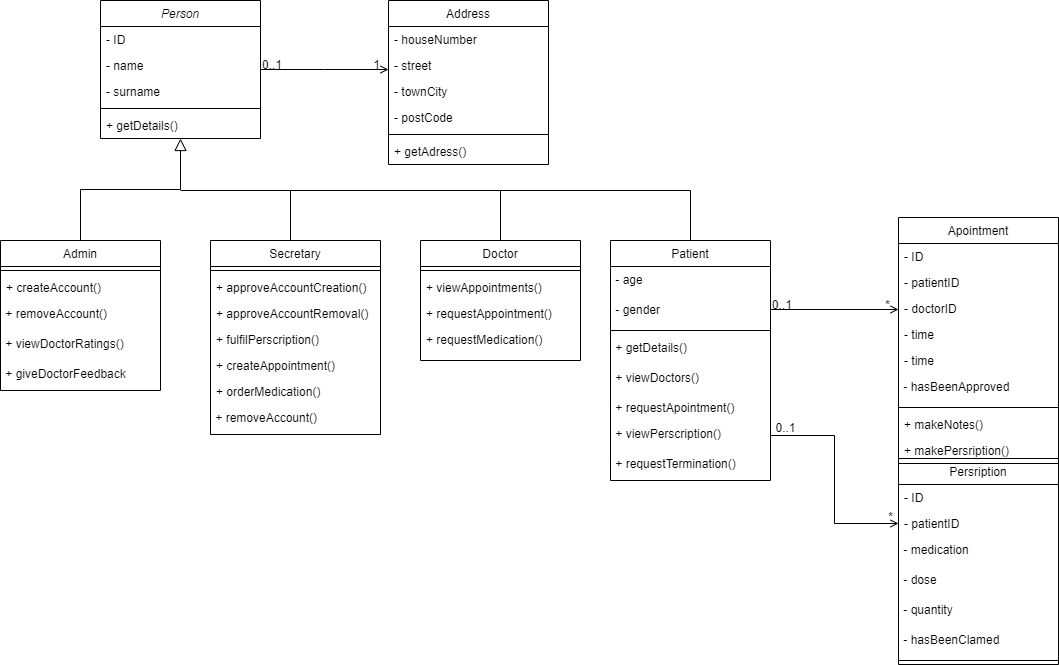

The diagram above was exported from draw.io. Its source (the exported page's mxGraphModel, read from the mxfile embedded in the PNG):
<mxGraphModel dx="1422" dy="762" grid="1" gridSize="10" guides="1" tooltips="1" connect="1" arrows="1" fold="1" page="1" pageScale="1" pageWidth="827" pageHeight="1169" math="0" shadow="0">
  <root>
    <mxCell id="WIyWlLk6GJQsqaUBKTNV-0" />
    <mxCell id="WIyWlLk6GJQsqaUBKTNV-1" parent="WIyWlLk6GJQsqaUBKTNV-0" />
    <mxCell id="zkfFHV4jXpPFQw0GAbJ--0" value="Person" style="swimlane;fontStyle=2;align=center;verticalAlign=top;childLayout=stackLayout;horizontal=1;startSize=26;horizontalStack=0;resizeParent=1;resizeLast=0;collapsible=1;marginBottom=0;rounded=0;shadow=0;strokeWidth=1;" parent="WIyWlLk6GJQsqaUBKTNV-1" vertex="1">
      <mxGeometry x="220" y="120" width="160" height="138" as="geometry">
        <mxRectangle x="230" y="140" width="160" height="26" as="alternateBounds" />
      </mxGeometry>
    </mxCell>
    <mxCell id="zkfFHV4jXpPFQw0GAbJ--1" value="- ID" style="text;align=left;verticalAlign=top;spacingLeft=4;spacingRight=4;overflow=hidden;rotatable=0;points=[[0,0.5],[1,0.5]];portConstraint=eastwest;" parent="zkfFHV4jXpPFQw0GAbJ--0" vertex="1">
      <mxGeometry y="26" width="160" height="26" as="geometry" />
    </mxCell>
    <mxCell id="zkfFHV4jXpPFQw0GAbJ--2" value="- name" style="text;align=left;verticalAlign=top;spacingLeft=4;spacingRight=4;overflow=hidden;rotatable=0;points=[[0,0.5],[1,0.5]];portConstraint=eastwest;rounded=0;shadow=0;html=0;" parent="zkfFHV4jXpPFQw0GAbJ--0" vertex="1">
      <mxGeometry y="52" width="160" height="26" as="geometry" />
    </mxCell>
    <mxCell id="zkfFHV4jXpPFQw0GAbJ--3" value="- surname" style="text;align=left;verticalAlign=top;spacingLeft=4;spacingRight=4;overflow=hidden;rotatable=0;points=[[0,0.5],[1,0.5]];portConstraint=eastwest;rounded=0;shadow=0;html=0;" parent="zkfFHV4jXpPFQw0GAbJ--0" vertex="1">
      <mxGeometry y="78" width="160" height="26" as="geometry" />
    </mxCell>
    <mxCell id="zkfFHV4jXpPFQw0GAbJ--4" value="" style="line;html=1;strokeWidth=1;align=left;verticalAlign=middle;spacingTop=-1;spacingLeft=3;spacingRight=3;rotatable=0;labelPosition=right;points=[];portConstraint=eastwest;" parent="zkfFHV4jXpPFQw0GAbJ--0" vertex="1">
      <mxGeometry y="104" width="160" height="8" as="geometry" />
    </mxCell>
    <mxCell id="zkfFHV4jXpPFQw0GAbJ--5" value="+ getDetails()" style="text;align=left;verticalAlign=top;spacingLeft=4;spacingRight=4;overflow=hidden;rotatable=0;points=[[0,0.5],[1,0.5]];portConstraint=eastwest;" parent="zkfFHV4jXpPFQw0GAbJ--0" vertex="1">
      <mxGeometry y="112" width="160" height="26" as="geometry" />
    </mxCell>
    <mxCell id="zkfFHV4jXpPFQw0GAbJ--6" value="Admin" style="swimlane;fontStyle=0;align=center;verticalAlign=top;childLayout=stackLayout;horizontal=1;startSize=26;horizontalStack=0;resizeParent=1;resizeLast=0;collapsible=1;marginBottom=0;rounded=0;shadow=0;strokeWidth=1;" parent="WIyWlLk6GJQsqaUBKTNV-1" vertex="1">
      <mxGeometry x="120" y="360" width="160" height="150" as="geometry">
        <mxRectangle x="130" y="380" width="160" height="26" as="alternateBounds" />
      </mxGeometry>
    </mxCell>
    <mxCell id="zkfFHV4jXpPFQw0GAbJ--9" value="" style="line;html=1;strokeWidth=1;align=left;verticalAlign=middle;spacingTop=-1;spacingLeft=3;spacingRight=3;rotatable=0;labelPosition=right;points=[];portConstraint=eastwest;" parent="zkfFHV4jXpPFQw0GAbJ--6" vertex="1">
      <mxGeometry y="26" width="160" height="8" as="geometry" />
    </mxCell>
    <mxCell id="zkfFHV4jXpPFQw0GAbJ--11" value="+ createAccount()" style="text;align=left;verticalAlign=top;spacingLeft=4;spacingRight=4;overflow=hidden;rotatable=0;points=[[0,0.5],[1,0.5]];portConstraint=eastwest;" parent="zkfFHV4jXpPFQw0GAbJ--6" vertex="1">
      <mxGeometry y="34" width="160" height="26" as="geometry" />
    </mxCell>
    <mxCell id="DWKdHH_zBs5WGQe7536S-10" value="&amp;nbsp;+ removeAccount()" style="text;html=1;" parent="zkfFHV4jXpPFQw0GAbJ--6" vertex="1">
      <mxGeometry y="60" width="160" height="30" as="geometry" />
    </mxCell>
    <mxCell id="DWKdHH_zBs5WGQe7536S-11" value="&amp;nbsp;+ viewDoctorRatings()" style="text;html=1;" parent="zkfFHV4jXpPFQw0GAbJ--6" vertex="1">
      <mxGeometry y="90" width="160" height="30" as="geometry" />
    </mxCell>
    <mxCell id="DWKdHH_zBs5WGQe7536S-12" value="&amp;nbsp;+ giveDoctorFeedback" style="text;html=1;" parent="zkfFHV4jXpPFQw0GAbJ--6" vertex="1">
      <mxGeometry y="120" width="160" height="30" as="geometry" />
    </mxCell>
    <mxCell id="zkfFHV4jXpPFQw0GAbJ--12" value="" style="endArrow=block;endSize=10;endFill=0;shadow=0;strokeWidth=1;rounded=0;edgeStyle=elbowEdgeStyle;elbow=vertical;" parent="WIyWlLk6GJQsqaUBKTNV-1" source="zkfFHV4jXpPFQw0GAbJ--6" target="zkfFHV4jXpPFQw0GAbJ--0" edge="1">
      <mxGeometry width="160" relative="1" as="geometry">
        <mxPoint x="200" y="203" as="sourcePoint" />
        <mxPoint x="200" y="203" as="targetPoint" />
      </mxGeometry>
    </mxCell>
    <mxCell id="DWKdHH_zBs5WGQe7536S-7" style="edgeStyle=orthogonalEdgeStyle;rounded=0;orthogonalLoop=1;jettySize=auto;html=1;exitX=0.5;exitY=0;exitDx=0;exitDy=0;endArrow=none;endFill=0;" parent="WIyWlLk6GJQsqaUBKTNV-1" source="zkfFHV4jXpPFQw0GAbJ--13" edge="1">
      <mxGeometry relative="1" as="geometry">
        <mxPoint x="300.0000000000001" y="310" as="targetPoint" />
        <Array as="points">
          <mxPoint x="410" y="310" />
        </Array>
      </mxGeometry>
    </mxCell>
    <mxCell id="zkfFHV4jXpPFQw0GAbJ--13" value="Secretary" style="swimlane;fontStyle=0;align=center;verticalAlign=top;childLayout=stackLayout;horizontal=1;startSize=26;horizontalStack=0;resizeParent=1;resizeLast=0;collapsible=1;marginBottom=0;rounded=0;shadow=0;strokeWidth=1;" parent="WIyWlLk6GJQsqaUBKTNV-1" vertex="1">
      <mxGeometry x="330" y="360" width="170" height="194" as="geometry">
        <mxRectangle x="340" y="380" width="170" height="26" as="alternateBounds" />
      </mxGeometry>
    </mxCell>
    <mxCell id="zkfFHV4jXpPFQw0GAbJ--15" value="" style="line;html=1;strokeWidth=1;align=left;verticalAlign=middle;spacingTop=-1;spacingLeft=3;spacingRight=3;rotatable=0;labelPosition=right;points=[];portConstraint=eastwest;" parent="zkfFHV4jXpPFQw0GAbJ--13" vertex="1">
      <mxGeometry y="26" width="170" height="8" as="geometry" />
    </mxCell>
    <mxCell id="DWKdHH_zBs5WGQe7536S-59" value="+ approveAccountCreation()" style="text;align=left;verticalAlign=top;spacingLeft=4;spacingRight=4;overflow=hidden;rotatable=0;points=[[0,0.5],[1,0.5]];portConstraint=eastwest;" parent="zkfFHV4jXpPFQw0GAbJ--13" vertex="1">
      <mxGeometry y="34" width="170" height="26" as="geometry" />
    </mxCell>
    <mxCell id="DWKdHH_zBs5WGQe7536S-60" value="+ approveAccountRemoval()" style="text;align=left;verticalAlign=top;spacingLeft=4;spacingRight=4;overflow=hidden;rotatable=0;points=[[0,0.5],[1,0.5]];portConstraint=eastwest;" parent="zkfFHV4jXpPFQw0GAbJ--13" vertex="1">
      <mxGeometry y="60" width="170" height="26" as="geometry" />
    </mxCell>
    <mxCell id="DWKdHH_zBs5WGQe7536S-61" value="+ fulfilPerscription()" style="text;align=left;verticalAlign=top;spacingLeft=4;spacingRight=4;overflow=hidden;rotatable=0;points=[[0,0.5],[1,0.5]];portConstraint=eastwest;" parent="zkfFHV4jXpPFQw0GAbJ--13" vertex="1">
      <mxGeometry y="86" width="170" height="26" as="geometry" />
    </mxCell>
    <mxCell id="DWKdHH_zBs5WGQe7536S-63" value="+ createAppointment()" style="text;align=left;verticalAlign=top;spacingLeft=4;spacingRight=4;overflow=hidden;rotatable=0;points=[[0,0.5],[1,0.5]];portConstraint=eastwest;" parent="zkfFHV4jXpPFQw0GAbJ--13" vertex="1">
      <mxGeometry y="112" width="170" height="26" as="geometry" />
    </mxCell>
    <mxCell id="DWKdHH_zBs5WGQe7536S-64" value="+ orderMedication()" style="text;align=left;verticalAlign=top;spacingLeft=4;spacingRight=4;overflow=hidden;rotatable=0;points=[[0,0.5],[1,0.5]];portConstraint=eastwest;" parent="zkfFHV4jXpPFQw0GAbJ--13" vertex="1">
      <mxGeometry y="138" width="170" height="26" as="geometry" />
    </mxCell>
    <mxCell id="DWKdHH_zBs5WGQe7536S-65" value="&amp;nbsp;+ removeAccount()" style="text;html=1;" parent="zkfFHV4jXpPFQw0GAbJ--13" vertex="1">
      <mxGeometry y="164" width="170" height="30" as="geometry" />
    </mxCell>
    <mxCell id="zkfFHV4jXpPFQw0GAbJ--17" value="Address" style="swimlane;fontStyle=0;align=center;verticalAlign=top;childLayout=stackLayout;horizontal=1;startSize=26;horizontalStack=0;resizeParent=1;resizeLast=0;collapsible=1;marginBottom=0;rounded=0;shadow=0;strokeWidth=1;" parent="WIyWlLk6GJQsqaUBKTNV-1" vertex="1">
      <mxGeometry x="508" y="120" width="160" height="164" as="geometry">
        <mxRectangle x="550" y="140" width="160" height="26" as="alternateBounds" />
      </mxGeometry>
    </mxCell>
    <mxCell id="zkfFHV4jXpPFQw0GAbJ--18" value="- houseNumber" style="text;align=left;verticalAlign=top;spacingLeft=4;spacingRight=4;overflow=hidden;rotatable=0;points=[[0,0.5],[1,0.5]];portConstraint=eastwest;" parent="zkfFHV4jXpPFQw0GAbJ--17" vertex="1">
      <mxGeometry y="26" width="160" height="26" as="geometry" />
    </mxCell>
    <mxCell id="EnBAqoZdoEHzFdZzGwJR-1" value="- street&#10;" style="text;align=left;verticalAlign=top;spacingLeft=4;spacingRight=4;overflow=hidden;rotatable=0;points=[[0,0.5],[1,0.5]];portConstraint=eastwest;" parent="zkfFHV4jXpPFQw0GAbJ--17" vertex="1">
      <mxGeometry y="52" width="160" height="26" as="geometry" />
    </mxCell>
    <mxCell id="zkfFHV4jXpPFQw0GAbJ--19" value="- townCity" style="text;align=left;verticalAlign=top;spacingLeft=4;spacingRight=4;overflow=hidden;rotatable=0;points=[[0,0.5],[1,0.5]];portConstraint=eastwest;rounded=0;shadow=0;html=0;" parent="zkfFHV4jXpPFQw0GAbJ--17" vertex="1">
      <mxGeometry y="78" width="160" height="26" as="geometry" />
    </mxCell>
    <mxCell id="zkfFHV4jXpPFQw0GAbJ--21" value="- postCode" style="text;align=left;verticalAlign=top;spacingLeft=4;spacingRight=4;overflow=hidden;rotatable=0;points=[[0,0.5],[1,0.5]];portConstraint=eastwest;rounded=0;shadow=0;html=0;" parent="zkfFHV4jXpPFQw0GAbJ--17" vertex="1">
      <mxGeometry y="104" width="160" height="26" as="geometry" />
    </mxCell>
    <mxCell id="zkfFHV4jXpPFQw0GAbJ--23" value="" style="line;html=1;strokeWidth=1;align=left;verticalAlign=middle;spacingTop=-1;spacingLeft=3;spacingRight=3;rotatable=0;labelPosition=right;points=[];portConstraint=eastwest;" parent="zkfFHV4jXpPFQw0GAbJ--17" vertex="1">
      <mxGeometry y="130" width="160" height="8" as="geometry" />
    </mxCell>
    <mxCell id="zkfFHV4jXpPFQw0GAbJ--24" value="+ getAdress()" style="text;align=left;verticalAlign=top;spacingLeft=4;spacingRight=4;overflow=hidden;rotatable=0;points=[[0,0.5],[1,0.5]];portConstraint=eastwest;" parent="zkfFHV4jXpPFQw0GAbJ--17" vertex="1">
      <mxGeometry y="138" width="160" height="26" as="geometry" />
    </mxCell>
    <mxCell id="zkfFHV4jXpPFQw0GAbJ--26" value="" style="endArrow=open;shadow=0;strokeWidth=1;strokeColor=#000000;rounded=0;endFill=1;edgeStyle=elbowEdgeStyle;elbow=vertical;" parent="WIyWlLk6GJQsqaUBKTNV-1" source="zkfFHV4jXpPFQw0GAbJ--0" target="zkfFHV4jXpPFQw0GAbJ--17" edge="1">
      <mxGeometry x="0.5" y="41" relative="1" as="geometry">
        <mxPoint x="380" y="192" as="sourcePoint" />
        <mxPoint x="540" y="192" as="targetPoint" />
        <mxPoint x="-40" y="32" as="offset" />
      </mxGeometry>
    </mxCell>
    <mxCell id="zkfFHV4jXpPFQw0GAbJ--27" value="0..1" style="resizable=0;align=left;verticalAlign=bottom;labelBackgroundColor=none;fontSize=12;" parent="zkfFHV4jXpPFQw0GAbJ--26" connectable="0" vertex="1">
      <mxGeometry x="-1" relative="1" as="geometry">
        <mxPoint y="4" as="offset" />
      </mxGeometry>
    </mxCell>
    <mxCell id="zkfFHV4jXpPFQw0GAbJ--28" value="1" style="resizable=0;align=right;verticalAlign=bottom;labelBackgroundColor=none;fontSize=12;" parent="zkfFHV4jXpPFQw0GAbJ--26" connectable="0" vertex="1">
      <mxGeometry x="1" relative="1" as="geometry">
        <mxPoint x="-7" y="4" as="offset" />
      </mxGeometry>
    </mxCell>
    <mxCell id="DWKdHH_zBs5WGQe7536S-8" style="edgeStyle=orthogonalEdgeStyle;rounded=0;orthogonalLoop=1;jettySize=auto;html=1;exitX=0.5;exitY=0;exitDx=0;exitDy=0;endArrow=none;endFill=0;" parent="WIyWlLk6GJQsqaUBKTNV-1" source="DWKdHH_zBs5WGQe7536S-2" edge="1">
      <mxGeometry relative="1" as="geometry">
        <mxPoint x="410" y="310" as="targetPoint" />
        <Array as="points">
          <mxPoint x="620" y="310" />
        </Array>
      </mxGeometry>
    </mxCell>
    <mxCell id="DWKdHH_zBs5WGQe7536S-2" value="Doctor" style="swimlane;fontStyle=0;align=center;verticalAlign=top;childLayout=stackLayout;horizontal=1;startSize=26;horizontalStack=0;resizeParent=1;resizeLast=0;collapsible=1;marginBottom=0;rounded=0;shadow=0;strokeWidth=1;" parent="WIyWlLk6GJQsqaUBKTNV-1" vertex="1">
      <mxGeometry x="540" y="360" width="160" height="120" as="geometry">
        <mxRectangle x="340" y="380" width="170" height="26" as="alternateBounds" />
      </mxGeometry>
    </mxCell>
    <mxCell id="DWKdHH_zBs5WGQe7536S-3" value="" style="line;html=1;strokeWidth=1;align=left;verticalAlign=middle;spacingTop=-1;spacingLeft=3;spacingRight=3;rotatable=0;labelPosition=right;points=[];portConstraint=eastwest;" parent="DWKdHH_zBs5WGQe7536S-2" vertex="1">
      <mxGeometry y="26" width="160" height="8" as="geometry" />
    </mxCell>
    <mxCell id="DWKdHH_zBs5WGQe7536S-66" value="+ viewAppointments()" style="text;align=left;verticalAlign=top;spacingLeft=4;spacingRight=4;overflow=hidden;rotatable=0;points=[[0,0.5],[1,0.5]];portConstraint=eastwest;" parent="DWKdHH_zBs5WGQe7536S-2" vertex="1">
      <mxGeometry y="34" width="160" height="26" as="geometry" />
    </mxCell>
    <mxCell id="DWKdHH_zBs5WGQe7536S-67" value="+ requestAppointment()" style="text;align=left;verticalAlign=top;spacingLeft=4;spacingRight=4;overflow=hidden;rotatable=0;points=[[0,0.5],[1,0.5]];portConstraint=eastwest;" parent="DWKdHH_zBs5WGQe7536S-2" vertex="1">
      <mxGeometry y="60" width="160" height="26" as="geometry" />
    </mxCell>
    <mxCell id="DWKdHH_zBs5WGQe7536S-68" value="+ requestMedication()" style="text;align=left;verticalAlign=top;spacingLeft=4;spacingRight=4;overflow=hidden;rotatable=0;points=[[0,0.5],[1,0.5]];portConstraint=eastwest;" parent="DWKdHH_zBs5WGQe7536S-2" vertex="1">
      <mxGeometry y="86" width="160" height="26" as="geometry" />
    </mxCell>
    <mxCell id="DWKdHH_zBs5WGQe7536S-9" style="edgeStyle=orthogonalEdgeStyle;rounded=0;orthogonalLoop=1;jettySize=auto;html=1;exitX=0.5;exitY=0;exitDx=0;exitDy=0;endArrow=none;endFill=0;" parent="WIyWlLk6GJQsqaUBKTNV-1" source="DWKdHH_zBs5WGQe7536S-4" edge="1">
      <mxGeometry relative="1" as="geometry">
        <mxPoint x="620" y="320" as="targetPoint" />
        <Array as="points">
          <mxPoint x="810" y="310" />
          <mxPoint x="620" y="310" />
        </Array>
      </mxGeometry>
    </mxCell>
    <mxCell id="DWKdHH_zBs5WGQe7536S-4" value="Patient" style="swimlane;fontStyle=0;align=center;verticalAlign=top;childLayout=stackLayout;horizontal=1;startSize=26;horizontalStack=0;resizeParent=1;resizeLast=0;collapsible=1;marginBottom=0;rounded=0;shadow=0;strokeWidth=1;" parent="WIyWlLk6GJQsqaUBKTNV-1" vertex="1">
      <mxGeometry x="730" y="360" width="160" height="240" as="geometry">
        <mxRectangle x="340" y="380" width="170" height="26" as="alternateBounds" />
      </mxGeometry>
    </mxCell>
    <mxCell id="DWKdHH_zBs5WGQe7536S-13" value="&amp;nbsp;- age" style="text;html=1;" parent="DWKdHH_zBs5WGQe7536S-4" vertex="1">
      <mxGeometry y="26" width="160" height="30" as="geometry" />
    </mxCell>
    <mxCell id="DWKdHH_zBs5WGQe7536S-17" value="&amp;nbsp;- gender" style="text;html=1;" parent="DWKdHH_zBs5WGQe7536S-4" vertex="1">
      <mxGeometry y="56" width="160" height="30" as="geometry" />
    </mxCell>
    <mxCell id="DWKdHH_zBs5WGQe7536S-5" value="" style="line;html=1;strokeWidth=1;align=left;verticalAlign=middle;spacingTop=-1;spacingLeft=3;spacingRight=3;rotatable=0;labelPosition=right;points=[];portConstraint=eastwest;" parent="DWKdHH_zBs5WGQe7536S-4" vertex="1">
      <mxGeometry y="86" width="160" height="8" as="geometry" />
    </mxCell>
    <mxCell id="DWKdHH_zBs5WGQe7536S-18" value="&amp;nbsp;+ getDetails()" style="text;html=1;" parent="DWKdHH_zBs5WGQe7536S-4" vertex="1">
      <mxGeometry y="94" width="160" height="30" as="geometry" />
    </mxCell>
    <mxCell id="DWKdHH_zBs5WGQe7536S-19" value="&amp;nbsp;+ viewDoctors()" style="text;html=1;" parent="DWKdHH_zBs5WGQe7536S-4" vertex="1">
      <mxGeometry y="124" width="160" height="30" as="geometry" />
    </mxCell>
    <mxCell id="DWKdHH_zBs5WGQe7536S-20" value="&amp;nbsp;+ requestApointment()" style="text;html=1;" parent="DWKdHH_zBs5WGQe7536S-4" vertex="1">
      <mxGeometry y="154" width="160" height="26" as="geometry" />
    </mxCell>
    <mxCell id="DWKdHH_zBs5WGQe7536S-21" value="&amp;nbsp;+ viewPerscription()" style="text;html=1;" parent="DWKdHH_zBs5WGQe7536S-4" vertex="1">
      <mxGeometry y="180" width="160" height="30" as="geometry" />
    </mxCell>
    <mxCell id="DWKdHH_zBs5WGQe7536S-22" value="&amp;nbsp;+ requestTermination()" style="text;html=1;" parent="DWKdHH_zBs5WGQe7536S-4" vertex="1">
      <mxGeometry y="210" width="160" height="30" as="geometry" />
    </mxCell>
    <mxCell id="DWKdHH_zBs5WGQe7536S-29" value="" style="endArrow=open;shadow=0;strokeWidth=1;strokeColor=#000000;rounded=0;endFill=1;edgeStyle=elbowEdgeStyle;elbow=vertical;" parent="WIyWlLk6GJQsqaUBKTNV-1" target="DWKdHH_zBs5WGQe7536S-23" edge="1">
      <mxGeometry x="0.5" y="41" relative="1" as="geometry">
        <mxPoint x="890" y="429.16666666666674" as="sourcePoint" />
        <mxPoint x="1050" y="432" as="targetPoint" />
        <mxPoint x="-40" y="32" as="offset" />
      </mxGeometry>
    </mxCell>
    <mxCell id="DWKdHH_zBs5WGQe7536S-30" value="0..1" style="resizable=0;align=left;verticalAlign=bottom;labelBackgroundColor=none;fontSize=12;" parent="DWKdHH_zBs5WGQe7536S-29" connectable="0" vertex="1">
      <mxGeometry x="-1" relative="1" as="geometry">
        <mxPoint y="4" as="offset" />
      </mxGeometry>
    </mxCell>
    <mxCell id="DWKdHH_zBs5WGQe7536S-31" value="*" style="resizable=0;align=right;verticalAlign=bottom;labelBackgroundColor=none;fontSize=12;" parent="DWKdHH_zBs5WGQe7536S-29" connectable="0" vertex="1">
      <mxGeometry x="1" relative="1" as="geometry">
        <mxPoint x="-7" y="4" as="offset" />
      </mxGeometry>
    </mxCell>
    <mxCell id="DWKdHH_zBs5WGQe7536S-40" value="Persription" style="swimlane;fontStyle=0;align=center;verticalAlign=top;childLayout=stackLayout;horizontal=1;startSize=26;horizontalStack=0;resizeParent=1;resizeLast=0;collapsible=1;marginBottom=0;rounded=0;shadow=0;strokeWidth=1;" parent="WIyWlLk6GJQsqaUBKTNV-1" vertex="1">
      <mxGeometry x="1018" y="578" width="160" height="206" as="geometry">
        <mxRectangle x="550" y="140" width="160" height="26" as="alternateBounds" />
      </mxGeometry>
    </mxCell>
    <mxCell id="DWKdHH_zBs5WGQe7536S-41" value="- ID" style="text;align=left;verticalAlign=top;spacingLeft=4;spacingRight=4;overflow=hidden;rotatable=0;points=[[0,0.5],[1,0.5]];portConstraint=eastwest;" parent="DWKdHH_zBs5WGQe7536S-40" vertex="1">
      <mxGeometry y="26" width="160" height="26" as="geometry" />
    </mxCell>
    <mxCell id="DWKdHH_zBs5WGQe7536S-42" value="- patientID" style="text;align=left;verticalAlign=top;spacingLeft=4;spacingRight=4;overflow=hidden;rotatable=0;points=[[0,0.5],[1,0.5]];portConstraint=eastwest;rounded=0;shadow=0;html=0;" parent="DWKdHH_zBs5WGQe7536S-40" vertex="1">
      <mxGeometry y="52" width="160" height="26" as="geometry" />
    </mxCell>
    <mxCell id="DWKdHH_zBs5WGQe7536S-44" value="&amp;nbsp;- medication" style="text;html=1;" parent="DWKdHH_zBs5WGQe7536S-40" vertex="1">
      <mxGeometry y="78" width="160" height="30" as="geometry" />
    </mxCell>
    <mxCell id="DWKdHH_zBs5WGQe7536S-56" value="&amp;nbsp;- dose" style="text;html=1;" parent="DWKdHH_zBs5WGQe7536S-40" vertex="1">
      <mxGeometry y="108" width="160" height="30" as="geometry" />
    </mxCell>
    <mxCell id="DWKdHH_zBs5WGQe7536S-57" value="&amp;nbsp;- quantity" style="text;html=1;" parent="DWKdHH_zBs5WGQe7536S-40" vertex="1">
      <mxGeometry y="138" width="160" height="30" as="geometry" />
    </mxCell>
    <mxCell id="DWKdHH_zBs5WGQe7536S-62" value="&amp;nbsp;- hasBeenClamed" style="text;html=1;" parent="DWKdHH_zBs5WGQe7536S-40" vertex="1">
      <mxGeometry y="168" width="160" height="30" as="geometry" />
    </mxCell>
    <mxCell id="DWKdHH_zBs5WGQe7536S-45" value="" style="line;html=1;strokeWidth=1;align=left;verticalAlign=middle;spacingTop=-1;spacingLeft=3;spacingRight=3;rotatable=0;labelPosition=right;points=[];portConstraint=eastwest;" parent="DWKdHH_zBs5WGQe7536S-40" vertex="1">
      <mxGeometry y="198" width="160" height="8" as="geometry" />
    </mxCell>
    <mxCell id="DWKdHH_zBs5WGQe7536S-52" style="edgeStyle=orthogonalEdgeStyle;rounded=0;orthogonalLoop=1;jettySize=auto;html=1;exitX=0;exitY=0.5;exitDx=0;exitDy=0;entryX=1;entryY=0.5;entryDx=0;entryDy=0;endArrow=none;endFill=0;startArrow=open;startFill=0;" parent="WIyWlLk6GJQsqaUBKTNV-1" source="DWKdHH_zBs5WGQe7536S-42" target="DWKdHH_zBs5WGQe7536S-21" edge="1">
      <mxGeometry relative="1" as="geometry" />
    </mxCell>
    <mxCell id="DWKdHH_zBs5WGQe7536S-53" value="0..1" style="text;html=1;align=center;verticalAlign=middle;resizable=0;points=[];autosize=1;" parent="WIyWlLk6GJQsqaUBKTNV-1" vertex="1">
      <mxGeometry x="885" y="537" width="40" height="20" as="geometry" />
    </mxCell>
    <mxCell id="DWKdHH_zBs5WGQe7536S-54" value="*" style="text;html=1;align=center;verticalAlign=middle;resizable=0;points=[];autosize=1;" parent="WIyWlLk6GJQsqaUBKTNV-1" vertex="1">
      <mxGeometry x="1000" y="626" width="20" height="20" as="geometry" />
    </mxCell>
    <mxCell id="DWKdHH_zBs5WGQe7536S-23" value="Apointment&#10;" style="swimlane;fontStyle=0;align=center;verticalAlign=top;childLayout=stackLayout;horizontal=1;startSize=26;horizontalStack=0;resizeParent=1;resizeLast=0;collapsible=1;marginBottom=0;rounded=0;shadow=0;strokeWidth=1;" parent="WIyWlLk6GJQsqaUBKTNV-1" vertex="1">
      <mxGeometry x="1018" y="337" width="160" height="246" as="geometry">
        <mxRectangle x="1018" y="360" width="160" height="26" as="alternateBounds" />
      </mxGeometry>
    </mxCell>
    <mxCell id="DWKdHH_zBs5WGQe7536S-24" value="- ID" style="text;align=left;verticalAlign=top;spacingLeft=4;spacingRight=4;overflow=hidden;rotatable=0;points=[[0,0.5],[1,0.5]];portConstraint=eastwest;" parent="DWKdHH_zBs5WGQe7536S-23" vertex="1">
      <mxGeometry y="26" width="160" height="26" as="geometry" />
    </mxCell>
    <mxCell id="DWKdHH_zBs5WGQe7536S-25" value="- patientID" style="text;align=left;verticalAlign=top;spacingLeft=4;spacingRight=4;overflow=hidden;rotatable=0;points=[[0,0.5],[1,0.5]];portConstraint=eastwest;rounded=0;shadow=0;html=0;" parent="DWKdHH_zBs5WGQe7536S-23" vertex="1">
      <mxGeometry y="52" width="160" height="26" as="geometry" />
    </mxCell>
    <mxCell id="DWKdHH_zBs5WGQe7536S-26" value="- doctorID" style="text;align=left;verticalAlign=top;spacingLeft=4;spacingRight=4;overflow=hidden;rotatable=0;points=[[0,0.5],[1,0.5]];portConstraint=eastwest;rounded=0;shadow=0;html=0;" parent="DWKdHH_zBs5WGQe7536S-23" vertex="1">
      <mxGeometry y="78" width="160" height="26" as="geometry" />
    </mxCell>
    <mxCell id="OPnDz_tWtCJMYG0n2Pfz-1" value="- time" style="text;align=left;verticalAlign=top;spacingLeft=4;spacingRight=4;overflow=hidden;rotatable=0;points=[[0,0.5],[1,0.5]];portConstraint=eastwest;rounded=0;shadow=0;html=0;" parent="DWKdHH_zBs5WGQe7536S-23" vertex="1">
      <mxGeometry y="104" width="160" height="26" as="geometry" />
    </mxCell>
    <mxCell id="OPnDz_tWtCJMYG0n2Pfz-2" value="- time" style="text;align=left;verticalAlign=top;spacingLeft=4;spacingRight=4;overflow=hidden;rotatable=0;points=[[0,0.5],[1,0.5]];portConstraint=eastwest;rounded=0;shadow=0;html=0;" parent="DWKdHH_zBs5WGQe7536S-23" vertex="1">
      <mxGeometry y="130" width="160" height="26" as="geometry" />
    </mxCell>
    <mxCell id="DWKdHH_zBs5WGQe7536S-33" value="&amp;nbsp;- hasBeenApproved" style="text;html=1;" parent="DWKdHH_zBs5WGQe7536S-23" vertex="1">
      <mxGeometry y="156" width="160" height="30" as="geometry" />
    </mxCell>
    <mxCell id="DWKdHH_zBs5WGQe7536S-27" value="" style="line;html=1;strokeWidth=1;align=left;verticalAlign=middle;spacingTop=-1;spacingLeft=3;spacingRight=3;rotatable=0;labelPosition=right;points=[];portConstraint=eastwest;" parent="DWKdHH_zBs5WGQe7536S-23" vertex="1">
      <mxGeometry y="186" width="160" height="8" as="geometry" />
    </mxCell>
    <mxCell id="DWKdHH_zBs5WGQe7536S-28" value="+ makeNotes()" style="text;align=left;verticalAlign=top;spacingLeft=4;spacingRight=4;overflow=hidden;rotatable=0;points=[[0,0.5],[1,0.5]];portConstraint=eastwest;" parent="DWKdHH_zBs5WGQe7536S-23" vertex="1">
      <mxGeometry y="194" width="160" height="26" as="geometry" />
    </mxCell>
    <mxCell id="DWKdHH_zBs5WGQe7536S-34" value="+ makePersription()" style="text;align=left;verticalAlign=top;spacingLeft=4;spacingRight=4;overflow=hidden;rotatable=0;points=[[0,0.5],[1,0.5]];portConstraint=eastwest;" parent="DWKdHH_zBs5WGQe7536S-23" vertex="1">
      <mxGeometry y="220" width="160" height="26" as="geometry" />
    </mxCell>
  </root>
</mxGraphModel>